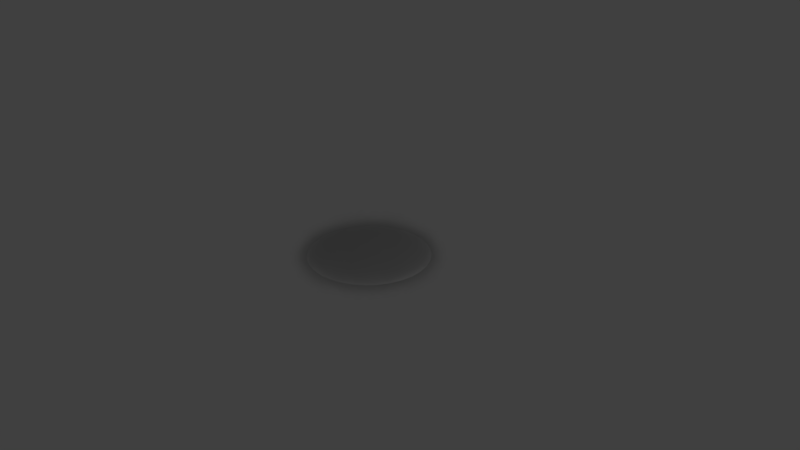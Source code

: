 # Source: build_props.blend  (saved by Blender 2.78.0; exported with 4.5.12 LTS)
import bpy
from mathutils import Matrix  # noqa: F401  (used for matrix-valued properties, if any)

bpy.ops.wm.read_factory_settings(use_empty=True)
scene = bpy.context.scene
scene.name = 'Scene'

# ---- collections
col_collection_1 = bpy.data.collections.new('Collection 1'); scene.collection.children.link(col_collection_1)

# ---- materials (node trees are filled in below, after node groups)
mat_smoke_domain_material = bpy.data.materials.new('Smoke Domain Material')
mat_smoke_domain_material.alpha_threshold = 0.0
mat_smoke_domain_material.roughness = 0.5

# ---- material node trees
mat_smoke_domain_material.use_nodes = True; mat_smoke_domain_material.node_tree.nodes.clear()
_N = mat_smoke_domain_material.node_tree.nodes; _L = mat_smoke_domain_material.node_tree.links
n0 = _N.new('ShaderNodeOutputMaterial'); n0.name = 'Material Output'; n0.location = (1200, 150)
n1 = _N.new('ShaderNodeAddShader'); n1.name = 'Add Shader'; n1.location = (1000, 150)
n2 = _N.new('ShaderNodeAddShader'); n2.name = 'Add Shader.001'; n2.location = (800, 300)
n3 = _N.new('ShaderNodeVolumeScatter'); n3.name = 'Volume Scatter'; n3.location = (600, 450)
n3.width = 140
n4 = _N.new('ShaderNodeVolumeAbsorption'); n4.name = 'Volume Absorption'; n4.location = (600, 300)
n5 = _N.new('ShaderNodeMath'); n5.name = 'Math'; n5.location = (400, 300)
n5.operation = 'MULTIPLY'
n5.inputs[1].default_value = 5.0
n6 = _N.new('ShaderNodeAttribute'); n6.name = 'Attribute'; n6.location = (200, 300)
n6.attribute_name = 'density'
n7 = _N.new('ShaderNodeAttribute'); n7.name = 'Attribute.001'; n7.location = (400, 450)
n7.attribute_name = 'color'
n8 = _N.new('ShaderNodeAttribute'); n8.name = 'Attribute.002'; n8.location = (220, 75)
n8.attribute_name = 'flame'
n9 = _N.new('ShaderNodeValToRGB'); n9.name = 'ColorRamp'; n9.location = (431, 120)
while len(n9.color_ramp.elements) > 1: n9.color_ramp.elements.remove(n9.color_ramp.elements[-1])
n9.color_ramp.elements[0].position = 0.2091; n9.color_ramp.elements[0].color = (0.0, 0.0, 0.0, 1.0)
_e = n9.color_ramp.elements.new(0.2727); _e.color = (1.0, 0.09749, 0.0, 1.0)
_e = n9.color_ramp.elements.new(0.9227); _e.color = (1.0, 0.7589, 0.0007597, 1.0)
_e = n9.color_ramp.elements.new(1.0); _e.color = (1.0, 1.0, 1.0, 1.0)
n10 = _N.new('ShaderNodeEmission'); n10.name = 'Emission'; n10.location = (768, 68)
n11 = _N.new('ShaderNodeMath'); n11.name = 'Math.001'; n11.location = (438, -115)
n11.operation = 'MULTIPLY'
n11.inputs[1].default_value = 20.0
_L.new(n1.outputs[0], n0.inputs[1])
_L.new(n2.outputs[0], n1.inputs[0])
_L.new(n3.outputs[0], n2.inputs[0])
_L.new(n4.outputs[0], n2.inputs[1])
_L.new(n5.outputs[0], n3.inputs[1])
_L.new(n5.outputs[0], n4.inputs[1])
_L.new(n6.outputs[2], n5.inputs[0])
_L.new(n7.outputs[0], n3.inputs[0])
_L.new(n7.outputs[0], n4.inputs[0])
_L.new(n8.outputs[2], n9.inputs[0])
_L.new(n9.outputs[0], n10.inputs[0])
_L.new(n10.outputs[0], n1.inputs[1])
_L.new(n8.outputs[2], n11.inputs[0])
_L.new(n11.outputs[0], n10.inputs[1])
n0.is_active_output = True

# ---- world
world_world = bpy.data.worlds.new('World'); scene.world = world_world
world_world.color = (0.05088, 0.05088, 0.05088)
world_world.use_sun_shadow = False
world_world.sun_shadow_jitter_overblur = 0.0
world_world.cycles.sampling_method = 'MANUAL'

# ---- cameras
cam_camera = bpy.data.cameras.new('Camera')
cam_camera.clip_end = 100.0
cam_camera.lens = 35.0
cam_camera.sensor_width = 32.0
cam_camera.sensor_height = 18.0
cam_camera.ortho_scale = 7.314
cam_camera.dof.focus_distance = 0.0

# ---- lights
light_lamp = bpy.data.lights.new('Lamp', 'POINT')
light_lamp.transmission_factor = 0.0
light_lamp.cutoff_distance = 30.0
light_lamp.energy = 100.0
light_lamp.shadow_buffer_clip_start = 1.001
light_lamp.shadow_soft_size = 0.1
light_lamp.shadow_maximum_resolution = 0.006
light_lamp.use_absolute_resolution = True

# ---- meshes
me_circle_001 = bpy.data.meshes.new('Circle.001')
me_circle_001.from_pydata([(0.0, 0.8, 0.0), (-0.1561, 0.7846, 0.0), (-0.3061, 0.7391, 0.0), (-0.4445, 0.6652, 0.0), (-0.5657, 0.5657, 0.0), (-0.6652, 0.4445, 0.0), (-0.7391, 0.3061, 0.0), (-0.7846, 0.1561, 0.0), (-0.8, 6.04e-08, 0.0), (-0.7846, -0.1561, 0.0), (-0.7391, -0.3061, 0.0), (-0.6652, -0.4445, 0.0), (-0.5657, -0.5657, 0.0), (-0.4445, -0.6652, 0.0), (-0.3061, -0.7391, 0.0), (-0.1561, -0.7846, 0.0), (2.607e-07, -0.8, 0.0), (0.1561, -0.7846, 0.0), (0.3061, -0.7391, 0.0), (0.4445, -0.6652, 0.0), (0.5657, -0.5657, 0.0), (0.6652, -0.4445, 0.0), (0.7391, -0.3061, 0.0), (0.7846, -0.1561, 0.0), (0.8, 7.725e-07, 0.0), (0.7846, 0.1561, 0.0), (0.7391, 0.3061, 0.0), (0.6652, 0.4445, 0.0), (0.5657, 0.5657, 0.0), (0.4445, 0.6652, 0.0), (0.3061, 0.7391, 0.0), (0.1561, 0.7846, 0.0)], [], [(0, 1, 2, 3, 4, 5, 6, 7, 8, 9, 10, 11, 12, 13, 14, 15, 16, 17, 18, 19, 20, 21, 22, 23, 24, 25, 26, 27, 28, 29, 30, 31)])
me_circle_001.use_remesh_preserve_volume = False
me_circle_001.use_remesh_preserve_attributes = False
me_circle_001.use_mirror_vertex_groups = False
me_circle_001.update()
me_cube_003 = bpy.data.meshes.new('Cube.003')
me_cube_003.from_pydata([(-1.0, -1.0, -1.0), (-1.0, -1.0, 1.0), (-1.0, 1.0, -1.0), (-1.0, 1.0, 1.0), (1.0, -1.0, -1.0), (1.0, -1.0, 1.0), (1.0, 1.0, -1.0), (1.0, 1.0, 1.0)], [], [(0, 1, 3, 2), (2, 3, 7, 6), (6, 7, 5, 4), (4, 5, 1, 0), (2, 6, 4, 0), (7, 3, 1, 5)])
me_cube_003.materials.append(mat_smoke_domain_material)
me_cube_003.use_remesh_preserve_volume = False
me_cube_003.use_remesh_preserve_attributes = False
me_cube_003.use_mirror_vertex_groups = False
me_cube_003.update()

# ---- objects
ob_circle = bpy.data.objects.new('Circle', me_circle_001)
ob_smoke_domain = bpy.data.objects.new('Smoke Domain', me_cube_003)
ob_lamp = bpy.data.objects.new('Lamp', light_lamp)
ob_camera = bpy.data.objects.new('Camera', cam_camera)

# ---- transforms, parenting, visibility, modifiers, constraints
ob_circle.location = (0.0, 0.0, 0.0)
ob_circle.display_type = 'WIRE'
ob_circle.lineart.crease_threshold = 0.0
_m = ob_circle.modifiers.new('Fluid', 'FLUID')
_m.fluid_type = 'FLOW'
ob_smoke_domain.location = (0.0, 0.0, 1.8)
ob_smoke_domain.scale = (1.8, 1.8, 2.0)
ob_smoke_domain.display_type = 'WIRE'
ob_smoke_domain.lineart.crease_threshold = 0.0
_m = ob_smoke_domain.modifiers.new('Fluid', 'FLUID')
_m.fluid_type = 'DOMAIN'
ob_lamp.location = (4.076, 1.005, 5.904)
ob_lamp.rotation_euler = (0.6503, 0.05522, 1.866)
ob_lamp.lock_rotations_4d = False
ob_lamp.empty_display_type = 'ARROWS'
ob_lamp.color = (0.0, 0.0, 0.0, 0.0)
ob_lamp.lineart.crease_threshold = 0.0
ob_camera.location = (7.481, -6.508, 5.344)
ob_camera.rotation_euler = (1.109, 0.0, 0.8149)
ob_camera.lock_rotations_4d = False
ob_camera.empty_display_type = 'ARROWS'
ob_camera.color = (0.0, 0.0, 0.0, 0.0)
ob_camera.display_type = 'WIRE'
ob_camera.lineart.crease_threshold = 0.0

# ---- collection membership
col_collection_1.objects.link(ob_circle)
col_collection_1.objects.link(ob_smoke_domain)
col_collection_1.objects.link(ob_lamp)
col_collection_1.objects.link(ob_camera)

# ---- scene / render settings (as saved in the file)
scene.camera = ob_camera
scene.frame_start = 1; scene.frame_end = 125; scene.frame_set(1)
scene.render.engine = 'CYCLES'
scene.render.resolution_percentage = 30
scene.render.dither_intensity = 0.0
scene.cycles.feature_set = 'EXPERIMENTAL'
scene.cycles.use_denoising = False
scene.cycles.samples = 128
scene.cycles.sampling_pattern = 'TABULATED_SOBOL'
scene.cycles.light_sampling_threshold = 0.0
scene.cycles.use_adaptive_sampling = False
scene.cycles.use_light_tree = False
scene.cycles.blur_glossy = 0.0
scene.cycles.sample_clamp_indirect = 0.0
scene.view_settings.view_transform = 'Standard'
bpy.context.view_layer.update()
